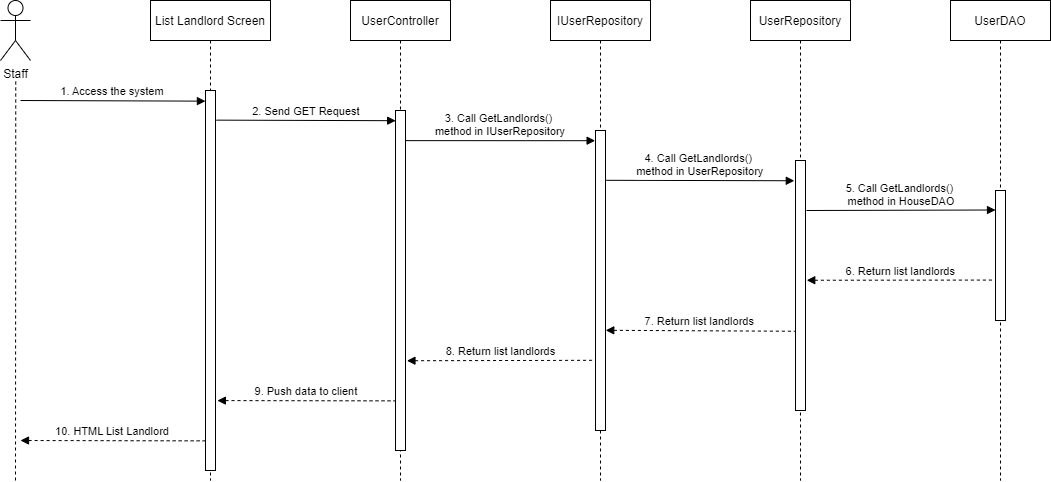

The diagram above was exported from draw.io. Its source (the exported page's mxGraphModel, read from the mxfile embedded in the PNG):
<mxGraphModel dx="1365" dy="468" grid="0" gridSize="10" guides="1" tooltips="1" connect="1" arrows="1" fold="1" page="1" pageScale="1" pageWidth="583" pageHeight="827" math="0" shadow="0">
  <root>
    <mxCell id="0" />
    <mxCell id="1" parent="0" />
    <mxCell id="ViKnUK2brjvQ5IsxsNvi-1" value="List Landlord Screen" style="shape=umlLifeline;perimeter=lifelinePerimeter;container=1;collapsible=0;recursiveResize=0;rounded=0;shadow=0;strokeWidth=1;" parent="1" vertex="1">
      <mxGeometry x="120" y="80" width="120" height="480" as="geometry" />
    </mxCell>
    <mxCell id="ViKnUK2brjvQ5IsxsNvi-2" value="" style="points=[];perimeter=orthogonalPerimeter;rounded=0;shadow=0;strokeWidth=1;" parent="ViKnUK2brjvQ5IsxsNvi-1" vertex="1">
      <mxGeometry x="55" y="90" width="10" height="380" as="geometry" />
    </mxCell>
    <mxCell id="ViKnUK2brjvQ5IsxsNvi-3" value="UserController" style="shape=umlLifeline;perimeter=lifelinePerimeter;container=1;collapsible=0;recursiveResize=0;rounded=0;shadow=0;strokeWidth=1;" parent="1" vertex="1">
      <mxGeometry x="320" y="80" width="100" height="480" as="geometry" />
    </mxCell>
    <mxCell id="ViKnUK2brjvQ5IsxsNvi-4" value="" style="points=[];perimeter=orthogonalPerimeter;rounded=0;shadow=0;strokeWidth=1;" parent="ViKnUK2brjvQ5IsxsNvi-3" vertex="1">
      <mxGeometry x="45" y="110" width="10" height="340" as="geometry" />
    </mxCell>
    <mxCell id="ViKnUK2brjvQ5IsxsNvi-5" value="Staff" style="shape=umlActor;verticalLabelPosition=bottom;verticalAlign=top;html=1;outlineConnect=0;" parent="1" vertex="1">
      <mxGeometry x="-30" y="80" width="30" height="60" as="geometry" />
    </mxCell>
    <mxCell id="ViKnUK2brjvQ5IsxsNvi-6" value="" style="endArrow=none;dashed=1;html=1;rounded=0;startArrow=none;" parent="1" edge="1">
      <mxGeometry width="50" height="50" relative="1" as="geometry">
        <mxPoint x="-15" y="560" as="sourcePoint" />
        <mxPoint x="-14.75" y="160" as="targetPoint" />
      </mxGeometry>
    </mxCell>
    <mxCell id="ViKnUK2brjvQ5IsxsNvi-7" value="1. Access the system" style="verticalAlign=bottom;endArrow=block;entryX=-0.007;entryY=0.028;shadow=0;strokeWidth=1;entryDx=0;entryDy=0;entryPerimeter=0;" parent="1" target="ViKnUK2brjvQ5IsxsNvi-2" edge="1">
      <mxGeometry relative="1" as="geometry">
        <mxPoint x="-10" y="180" as="sourcePoint" />
        <mxPoint x="160" y="180.0000000000001" as="targetPoint" />
      </mxGeometry>
    </mxCell>
    <mxCell id="ViKnUK2brjvQ5IsxsNvi-8" value="2. Send GET Request" style="verticalAlign=bottom;endArrow=block;shadow=0;strokeWidth=1;entryX=0.016;entryY=0.03;entryDx=0;entryDy=0;entryPerimeter=0;exitX=1.094;exitY=0.078;exitDx=0;exitDy=0;exitPerimeter=0;" parent="1" source="ViKnUK2brjvQ5IsxsNvi-2" target="ViKnUK2brjvQ5IsxsNvi-4" edge="1">
      <mxGeometry relative="1" as="geometry">
        <mxPoint x="190" y="190" as="sourcePoint" />
        <mxPoint x="360" y="189" as="targetPoint" />
      </mxGeometry>
    </mxCell>
    <mxCell id="ViKnUK2brjvQ5IsxsNvi-9" value="IUserRepository" style="shape=umlLifeline;perimeter=lifelinePerimeter;container=1;collapsible=0;recursiveResize=0;rounded=0;shadow=0;strokeWidth=1;" parent="1" vertex="1">
      <mxGeometry x="520" y="80" width="100" height="480" as="geometry" />
    </mxCell>
    <mxCell id="ViKnUK2brjvQ5IsxsNvi-10" value="" style="points=[];perimeter=orthogonalPerimeter;rounded=0;shadow=0;strokeWidth=1;" parent="ViKnUK2brjvQ5IsxsNvi-9" vertex="1">
      <mxGeometry x="45" y="130" width="10" height="300" as="geometry" />
    </mxCell>
    <mxCell id="ViKnUK2brjvQ5IsxsNvi-11" value="3. Call GetLandlords()  &#10;method in IUserRepository" style="verticalAlign=bottom;endArrow=block;shadow=0;strokeWidth=1;entryX=-0.037;entryY=0.034;entryDx=0;entryDy=0;entryPerimeter=0;exitX=1.019;exitY=0.159;exitDx=0;exitDy=0;exitPerimeter=0;" parent="ViKnUK2brjvQ5IsxsNvi-9" target="ViKnUK2brjvQ5IsxsNvi-10" edge="1">
      <mxGeometry relative="1" as="geometry">
        <mxPoint x="-144.9999999999995" y="140.1299999999998" as="sourcePoint" />
        <mxPoint x="33.55000000000018" y="140.00000000000014" as="targetPoint" />
      </mxGeometry>
    </mxCell>
    <mxCell id="ViKnUK2brjvQ5IsxsNvi-12" value="UserRepository" style="shape=umlLifeline;perimeter=lifelinePerimeter;container=1;collapsible=0;recursiveResize=0;rounded=0;shadow=0;strokeWidth=1;" parent="1" vertex="1">
      <mxGeometry x="720" y="80" width="100" height="480" as="geometry" />
    </mxCell>
    <mxCell id="ViKnUK2brjvQ5IsxsNvi-13" value="" style="points=[];perimeter=orthogonalPerimeter;rounded=0;shadow=0;strokeWidth=1;" parent="ViKnUK2brjvQ5IsxsNvi-12" vertex="1">
      <mxGeometry x="45" y="160" width="10" height="250" as="geometry" />
    </mxCell>
    <mxCell id="ViKnUK2brjvQ5IsxsNvi-14" value="UserDAO" style="shape=umlLifeline;perimeter=lifelinePerimeter;container=1;collapsible=0;recursiveResize=0;rounded=0;shadow=0;strokeWidth=1;" parent="1" vertex="1">
      <mxGeometry x="920" y="80" width="100" height="480" as="geometry" />
    </mxCell>
    <mxCell id="ViKnUK2brjvQ5IsxsNvi-15" value="" style="points=[];perimeter=orthogonalPerimeter;rounded=0;shadow=0;strokeWidth=1;" parent="ViKnUK2brjvQ5IsxsNvi-14" vertex="1">
      <mxGeometry x="45" y="190" width="10" height="130" as="geometry" />
    </mxCell>
    <mxCell id="ViKnUK2brjvQ5IsxsNvi-16" value="4. Call GetLandlords()  &#10;method in UserRepository" style="verticalAlign=bottom;endArrow=block;shadow=0;strokeWidth=1;exitX=1.076;exitY=0.166;exitDx=0;exitDy=0;exitPerimeter=0;entryX=-0.12;entryY=0.081;entryDx=0;entryDy=0;entryPerimeter=0;" parent="1" source="ViKnUK2brjvQ5IsxsNvi-10" target="ViKnUK2brjvQ5IsxsNvi-13" edge="1">
      <mxGeometry relative="1" as="geometry">
        <mxPoint x="580.0000000000005" y="240.68999999999977" as="sourcePoint" />
        <mxPoint x="750" y="240" as="targetPoint" />
      </mxGeometry>
    </mxCell>
    <mxCell id="ViKnUK2brjvQ5IsxsNvi-17" value="5. Call GetLandlords()  &#10;method in HouseDAO" style="verticalAlign=bottom;endArrow=block;shadow=0;strokeWidth=1;exitX=1.097;exitY=0.2;exitDx=0;exitDy=0;exitPerimeter=0;entryX=0;entryY=0.15;entryDx=0;entryDy=0;entryPerimeter=0;" parent="1" source="ViKnUK2brjvQ5IsxsNvi-13" target="ViKnUK2brjvQ5IsxsNvi-15" edge="1">
      <mxGeometry relative="1" as="geometry">
        <mxPoint x="780" y="259.71999999999997" as="sourcePoint" />
        <mxPoint x="960" y="260" as="targetPoint" />
      </mxGeometry>
    </mxCell>
    <mxCell id="ViKnUK2brjvQ5IsxsNvi-18" value="6. Return list landlords" style="verticalAlign=bottom;endArrow=none;shadow=0;strokeWidth=1;entryX=-0.102;entryY=0.689;entryDx=0;entryDy=0;entryPerimeter=0;endFill=0;startArrow=block;startFill=1;dashed=1;exitX=1.126;exitY=0.479;exitDx=0;exitDy=0;exitPerimeter=0;" parent="1" source="ViKnUK2brjvQ5IsxsNvi-13" target="ViKnUK2brjvQ5IsxsNvi-15" edge="1">
      <mxGeometry relative="1" as="geometry">
        <mxPoint x="780" y="341" as="sourcePoint" />
        <mxPoint x="960.1399999999999" y="310.1599999999999" as="targetPoint" />
      </mxGeometry>
    </mxCell>
    <mxCell id="ViKnUK2brjvQ5IsxsNvi-19" value="7. Return list landlords" style="verticalAlign=bottom;endArrow=none;shadow=0;strokeWidth=1;endFill=0;startArrow=block;startFill=1;dashed=1;exitX=1.025;exitY=0.666;exitDx=0;exitDy=0;exitPerimeter=0;entryX=-0.079;entryY=0.683;entryDx=0;entryDy=0;entryPerimeter=0;" parent="1" source="ViKnUK2brjvQ5IsxsNvi-10" target="ViKnUK2brjvQ5IsxsNvi-13" edge="1">
      <mxGeometry relative="1" as="geometry">
        <mxPoint x="579.9999999999999" y="350" as="sourcePoint" />
        <mxPoint x="769.4500000000002" y="350" as="targetPoint" />
      </mxGeometry>
    </mxCell>
    <mxCell id="ViKnUK2brjvQ5IsxsNvi-20" value="8. Return list landlords" style="verticalAlign=bottom;endArrow=none;shadow=0;strokeWidth=1;entryX=-0.109;entryY=0.766;entryDx=0;entryDy=0;entryPerimeter=0;endFill=0;startArrow=block;startFill=1;dashed=1;exitX=1.145;exitY=0.736;exitDx=0;exitDy=0;exitPerimeter=0;" parent="1" source="ViKnUK2brjvQ5IsxsNvi-4" target="ViKnUK2brjvQ5IsxsNvi-10" edge="1">
      <mxGeometry relative="1" as="geometry">
        <mxPoint x="380" y="390" as="sourcePoint" />
        <mxPoint x="569.4500000000003" y="390" as="targetPoint" />
      </mxGeometry>
    </mxCell>
    <mxCell id="ViKnUK2brjvQ5IsxsNvi-21" value="9. Push data to client" style="verticalAlign=bottom;endArrow=none;shadow=0;strokeWidth=1;entryX=-0.049;entryY=0.854;entryDx=0;entryDy=0;entryPerimeter=0;endFill=0;startArrow=block;startFill=1;dashed=1;exitX=1.19;exitY=0.816;exitDx=0;exitDy=0;exitPerimeter=0;" parent="1" source="ViKnUK2brjvQ5IsxsNvi-2" target="ViKnUK2brjvQ5IsxsNvi-4" edge="1">
      <mxGeometry relative="1" as="geometry">
        <mxPoint x="180" y="390" as="sourcePoint" />
        <mxPoint x="369.4500000000003" y="390" as="targetPoint" />
      </mxGeometry>
    </mxCell>
    <mxCell id="ViKnUK2brjvQ5IsxsNvi-22" value="10. HTML List Landlord" style="verticalAlign=bottom;endArrow=none;shadow=0;strokeWidth=1;entryX=-0.034;entryY=0.922;entryDx=0;entryDy=0;entryPerimeter=0;endFill=0;startArrow=block;startFill=1;dashed=1;" parent="1" target="ViKnUK2brjvQ5IsxsNvi-2" edge="1">
      <mxGeometry relative="1" as="geometry">
        <mxPoint x="-10" y="520" as="sourcePoint" />
        <mxPoint x="179.45000000000027" y="400" as="targetPoint" />
      </mxGeometry>
    </mxCell>
  </root>
</mxGraphModel>